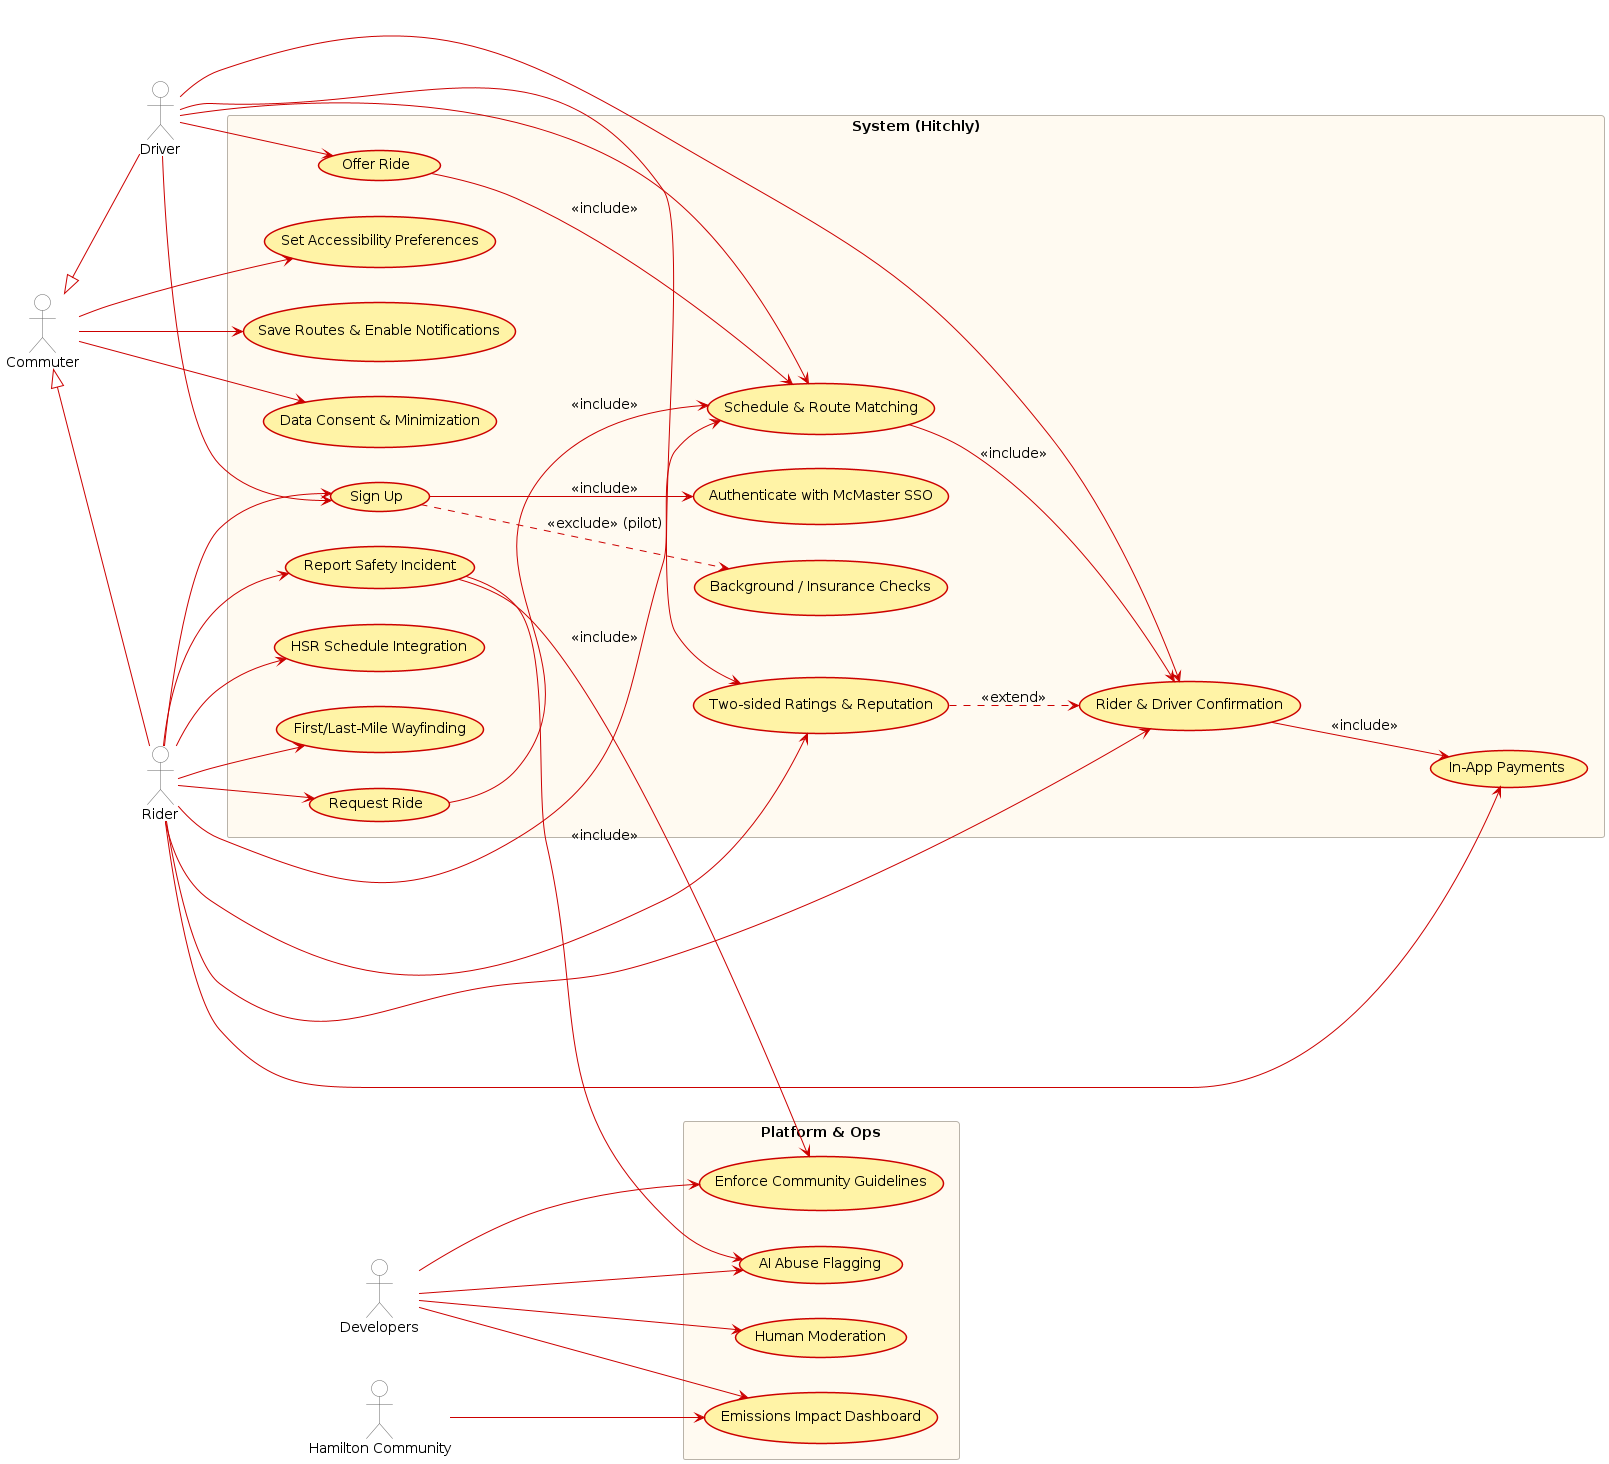

The diagram above was rendered by PlantUML. Its source (embedded in the PNG):
@startuml use-case-hitchly
' ===== Layout & Style =====
left to right direction
skinparam packageStyle rectangle
skinparam shadowing false
skinparam ArrowColor #cc0000
skinparam defaultFontSize 14
skinparam usecase {
  BackgroundColor #fff3a6
  BorderColor #cc0000
  BorderThickness 1.5
}
skinparam rectangle {
  BackgroundColor #fffaf1
  BorderColor #b9b3a9
}
skinparam actor {
  BackgroundColor white
  BorderColor #666666
}

' ===== Actors =====
actor Commuter as C
actor Rider as R
actor Driver as D
C <|-- R
C <|-- D

actor Developers as Dev
actor "Hamilton Community" as HC

' ===== System boundary =====
rectangle "System (Hitchly)" as APP {
  usecase "Sign Up" as UC_Signup
  usecase "Authenticate with McMaster SSO" as UC_SSO
  usecase "Background / Insurance Checks" as UC_Background
  usecase "Set Accessibility Preferences" as UC_AccessPrefs
  usecase "Save Routes & Enable Notifications" as UC_SavedRoutes
  usecase "Request Ride" as UC_Request
  usecase "Offer Ride" as UC_Offer
  usecase "Schedule & Route Matching" as UC_Match
  usecase "Rider & Driver Confirmation" as UC_Confirm
  usecase "In-App Payments" as UC_Pay
  usecase "Two-sided Ratings & Reputation" as UC_Ratings
  usecase "Report Safety Incident" as UC_Report
  usecase "HSR Schedule Integration" as UC_HSR
  usecase "First/Last-Mile Wayfinding" as UC_Wayfind
  usecase "Data Consent & Minimization" as UC_Privacy
}

rectangle "Platform & Ops" as OPS {
  usecase "Enforce Community Guidelines" as UC_Guidelines
  usecase "AI Abuse Flagging" as UC_AIFlag
  usecase "Human Moderation" as UC_HumanMod
  usecase "Emissions Impact Dashboard" as UC_Emissions
}

' ===== Actor → Use Case Links =====
R --> UC_Signup
D --> UC_Signup
UC_Signup --> UC_SSO : <<include>>
UC_Signup ..> UC_Background : <<exclude>> (pilot)

C --> UC_AccessPrefs
C --> UC_SavedRoutes

R --> UC_Request
D --> UC_Offer

R --> UC_Match
D --> UC_Match
UC_Request --> UC_Match : <<include>>
UC_Offer   --> UC_Match : <<include>>

R --> UC_Confirm
D --> UC_Confirm
UC_Match --> UC_Confirm : <<include>>

R --> UC_Pay
UC_Confirm --> UC_Pay : <<include>>

R --> UC_Ratings
D --> UC_Ratings
UC_Ratings ..> UC_Confirm : <<extend>>

R --> UC_Report
UC_Report --> UC_Guidelines : <<include>>
UC_Report --> UC_AIFlag     : <<include>>

R --> UC_HSR
R --> UC_Wayfind

C --> UC_Privacy

Dev --> UC_Guidelines
Dev --> UC_AIFlag
Dev --> UC_HumanMod
Dev --> UC_Emissions

HC --> UC_Emissions


@enduml